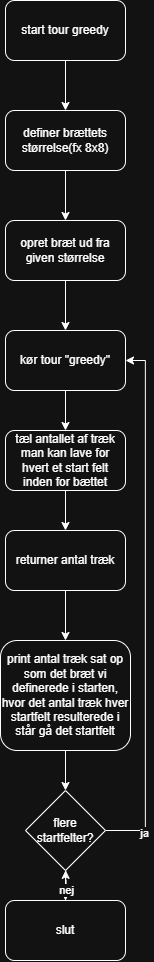

The diagram above was exported from draw.io. Its source (the exported page's mxGraphModel, read from the mxfile embedded in the PNG):
<mxGraphModel dx="2449" dy="1446" grid="1" gridSize="10" guides="1" tooltips="1" connect="1" arrows="1" fold="1" page="1" pageScale="1" pageWidth="827" pageHeight="1169" math="0" shadow="0">
  <root>
    <mxCell id="0" />
    <mxCell id="1" parent="0" />
    <mxCell id="_YR_kC7P07cOinsb26U--3" style="edgeStyle=orthogonalEdgeStyle;rounded=0;orthogonalLoop=1;jettySize=auto;html=1;entryX=0.5;entryY=0;entryDx=0;entryDy=0;" edge="1" parent="1" source="_YR_kC7P07cOinsb26U--1" target="_YR_kC7P07cOinsb26U--2">
      <mxGeometry relative="1" as="geometry" />
    </mxCell>
    <mxCell id="_YR_kC7P07cOinsb26U--1" value="start tour greedy" style="rounded=1;whiteSpace=wrap;html=1;" vertex="1" parent="1">
      <mxGeometry x="340" y="240" width="120" height="60" as="geometry" />
    </mxCell>
    <mxCell id="_YR_kC7P07cOinsb26U--5" style="edgeStyle=orthogonalEdgeStyle;rounded=0;orthogonalLoop=1;jettySize=auto;html=1;entryX=0.5;entryY=0;entryDx=0;entryDy=0;" edge="1" parent="1" source="_YR_kC7P07cOinsb26U--2" target="_YR_kC7P07cOinsb26U--4">
      <mxGeometry relative="1" as="geometry" />
    </mxCell>
    <mxCell id="_YR_kC7P07cOinsb26U--2" value="definer brættets størrelse(fx 8x8)" style="rounded=1;whiteSpace=wrap;html=1;" vertex="1" parent="1">
      <mxGeometry x="340" y="350" width="120" height="60" as="geometry" />
    </mxCell>
    <mxCell id="_YR_kC7P07cOinsb26U--9" style="edgeStyle=orthogonalEdgeStyle;rounded=0;orthogonalLoop=1;jettySize=auto;html=1;entryX=0.5;entryY=0;entryDx=0;entryDy=0;" edge="1" parent="1" source="_YR_kC7P07cOinsb26U--4">
      <mxGeometry relative="1" as="geometry">
        <mxPoint x="400" y="570" as="targetPoint" />
      </mxGeometry>
    </mxCell>
    <mxCell id="_YR_kC7P07cOinsb26U--4" value="opret bræt ud fra given størrelse" style="rounded=1;whiteSpace=wrap;html=1;" vertex="1" parent="1">
      <mxGeometry x="340" y="460" width="120" height="60" as="geometry" />
    </mxCell>
    <mxCell id="_YR_kC7P07cOinsb26U--29" style="edgeStyle=orthogonalEdgeStyle;rounded=0;orthogonalLoop=1;jettySize=auto;html=1;entryX=0.5;entryY=0;entryDx=0;entryDy=0;" edge="1" parent="1" source="_YR_kC7P07cOinsb26U--26">
      <mxGeometry relative="1" as="geometry">
        <mxPoint x="400" y="670" as="targetPoint" />
      </mxGeometry>
    </mxCell>
    <mxCell id="_YR_kC7P07cOinsb26U--26" value="kør tour &quot;greedy&quot;" style="rounded=1;whiteSpace=wrap;html=1;" vertex="1" parent="1">
      <mxGeometry x="340" y="570" width="120" height="60" as="geometry" />
    </mxCell>
    <mxCell id="_YR_kC7P07cOinsb26U--35" style="edgeStyle=orthogonalEdgeStyle;rounded=0;orthogonalLoop=1;jettySize=auto;html=1;entryX=0.5;entryY=0;entryDx=0;entryDy=0;" edge="1" parent="1" source="_YR_kC7P07cOinsb26U--33" target="_YR_kC7P07cOinsb26U--34">
      <mxGeometry relative="1" as="geometry" />
    </mxCell>
    <mxCell id="_YR_kC7P07cOinsb26U--33" value="tæl antallet af træk man kan lave for hvert et start felt inden for bættet" style="rounded=1;whiteSpace=wrap;html=1;" vertex="1" parent="1">
      <mxGeometry x="340" y="670" width="120" height="60" as="geometry" />
    </mxCell>
    <mxCell id="_YR_kC7P07cOinsb26U--37" style="edgeStyle=orthogonalEdgeStyle;rounded=0;orthogonalLoop=1;jettySize=auto;html=1;entryX=0.5;entryY=0;entryDx=0;entryDy=0;" edge="1" parent="1" source="_YR_kC7P07cOinsb26U--34" target="_YR_kC7P07cOinsb26U--36">
      <mxGeometry relative="1" as="geometry" />
    </mxCell>
    <mxCell id="_YR_kC7P07cOinsb26U--34" value="returner antal træk" style="rounded=1;whiteSpace=wrap;html=1;" vertex="1" parent="1">
      <mxGeometry x="340" y="770" width="120" height="60" as="geometry" />
    </mxCell>
    <mxCell id="_YR_kC7P07cOinsb26U--39" style="edgeStyle=orthogonalEdgeStyle;rounded=0;orthogonalLoop=1;jettySize=auto;html=1;entryX=0.5;entryY=0;entryDx=0;entryDy=0;" edge="1" parent="1" source="_YR_kC7P07cOinsb26U--36">
      <mxGeometry relative="1" as="geometry">
        <mxPoint x="400" y="1030" as="targetPoint" />
      </mxGeometry>
    </mxCell>
    <mxCell id="_YR_kC7P07cOinsb26U--36" value="print antal træk sat op som det bræt vi definerede i starten, hvor det antal træk hver startfelt resulterede i står gå det startfelt" style="rounded=1;whiteSpace=wrap;html=1;" vertex="1" parent="1">
      <mxGeometry x="335" y="880" width="130" height="110" as="geometry" />
    </mxCell>
    <mxCell id="_YR_kC7P07cOinsb26U--43" style="edgeStyle=orthogonalEdgeStyle;rounded=0;orthogonalLoop=1;jettySize=auto;html=1;entryX=0.5;entryY=0;entryDx=0;entryDy=0;" edge="1" parent="1" source="_YR_kC7P07cOinsb26U--40" target="_YR_kC7P07cOinsb26U--42">
      <mxGeometry relative="1" as="geometry" />
    </mxCell>
    <mxCell id="_YR_kC7P07cOinsb26U--47" style="edgeStyle=orthogonalEdgeStyle;rounded=0;orthogonalLoop=1;jettySize=auto;html=1;entryX=1;entryY=0.5;entryDx=0;entryDy=0;" edge="1" parent="1" source="_YR_kC7P07cOinsb26U--40" target="_YR_kC7P07cOinsb26U--26">
      <mxGeometry relative="1" as="geometry">
        <mxPoint x="500" y="790" as="targetPoint" />
        <Array as="points">
          <mxPoint x="480" y="1070" />
          <mxPoint x="480" y="600" />
        </Array>
      </mxGeometry>
    </mxCell>
    <mxCell id="_YR_kC7P07cOinsb26U--48" value="ja" style="edgeLabel;html=1;align=center;verticalAlign=middle;resizable=0;points=[];" vertex="1" connectable="0" parent="_YR_kC7P07cOinsb26U--47">
      <mxGeometry x="-0.8648" y="-2" relative="1" as="geometry">
        <mxPoint as="offset" />
      </mxGeometry>
    </mxCell>
    <mxCell id="_YR_kC7P07cOinsb26U--40" value="flere startfelter?" style="rhombus;whiteSpace=wrap;html=1;" vertex="1" parent="1">
      <mxGeometry x="360" y="1030" width="80" height="80" as="geometry" />
    </mxCell>
    <mxCell id="_YR_kC7P07cOinsb26U--44" value="" style="edgeStyle=orthogonalEdgeStyle;rounded=0;orthogonalLoop=1;jettySize=auto;html=1;" edge="1" parent="1" source="_YR_kC7P07cOinsb26U--42" target="_YR_kC7P07cOinsb26U--40">
      <mxGeometry relative="1" as="geometry" />
    </mxCell>
    <mxCell id="_YR_kC7P07cOinsb26U--45" value="nej" style="edgeLabel;html=1;align=center;verticalAlign=middle;resizable=0;points=[];" vertex="1" connectable="0" parent="_YR_kC7P07cOinsb26U--44">
      <mxGeometry x="-0.521" y="1" relative="1" as="geometry">
        <mxPoint as="offset" />
      </mxGeometry>
    </mxCell>
    <mxCell id="_YR_kC7P07cOinsb26U--42" value="slut" style="rounded=1;whiteSpace=wrap;html=1;" vertex="1" parent="1">
      <mxGeometry x="340" y="1140" width="120" height="60" as="geometry" />
    </mxCell>
  </root>
</mxGraphModel>